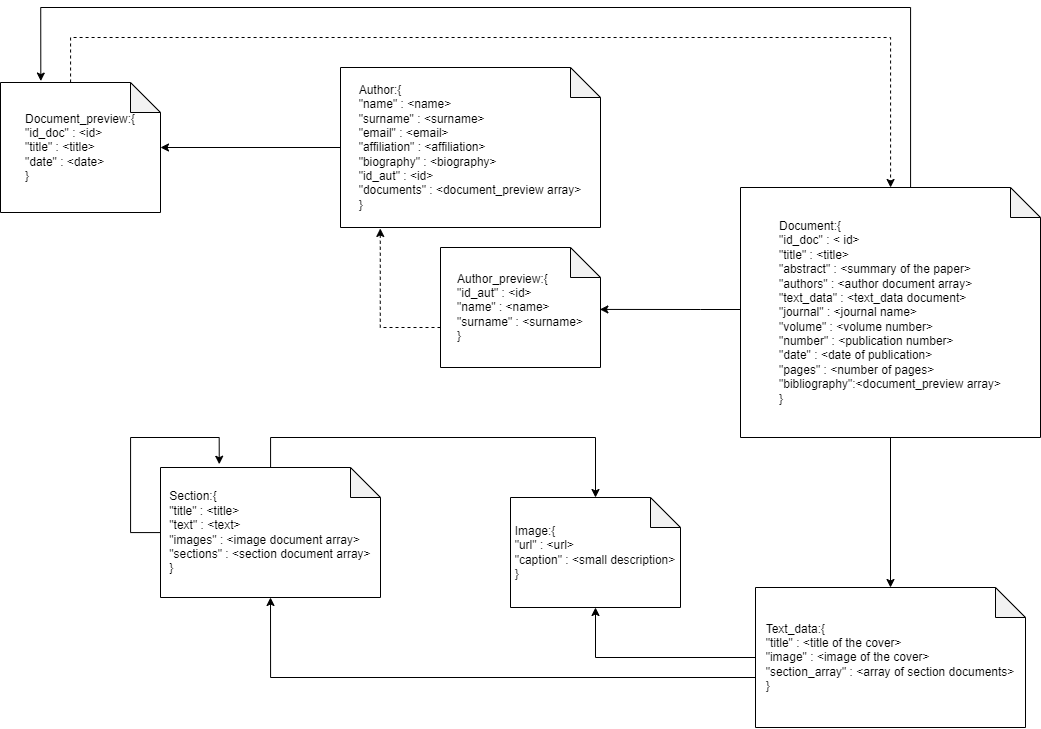

The diagram above was exported from draw.io. Its source (the exported page's mxGraphModel, read from the mxfile embedded in the PNG):
<mxGraphModel dx="1535" dy="906" grid="1" gridSize="10" guides="1" tooltips="1" connect="1" arrows="1" fold="1" page="1" pageScale="1" pageWidth="827" pageHeight="1169" math="0" shadow="0">
  <root>
    <mxCell id="0" />
    <mxCell id="1" parent="0" />
    <mxCell id="tRX-7IcpCwcu2b13mY7H-9" style="edgeStyle=orthogonalEdgeStyle;rounded=0;orthogonalLoop=1;jettySize=auto;html=1;entryX=0.5;entryY=0;entryDx=0;entryDy=0;entryPerimeter=0;" edge="1" parent="1" source="tRX-7IcpCwcu2b13mY7H-1" target="tRX-7IcpCwcu2b13mY7H-5">
      <mxGeometry relative="1" as="geometry" />
    </mxCell>
    <mxCell id="tRX-7IcpCwcu2b13mY7H-16" style="edgeStyle=orthogonalEdgeStyle;rounded=0;orthogonalLoop=1;jettySize=auto;html=1;entryX=0.996;entryY=0.516;entryDx=0;entryDy=0;entryPerimeter=0;" edge="1" parent="1" source="tRX-7IcpCwcu2b13mY7H-1" target="tRX-7IcpCwcu2b13mY7H-8">
      <mxGeometry relative="1" as="geometry">
        <Array as="points">
          <mxPoint x="940" y="452" />
          <mxPoint x="940" y="452" />
        </Array>
      </mxGeometry>
    </mxCell>
    <mxCell id="tRX-7IcpCwcu2b13mY7H-23" style="edgeStyle=orthogonalEdgeStyle;rounded=0;orthogonalLoop=1;jettySize=auto;html=1;entryX=0.252;entryY=-0.011;entryDx=0;entryDy=0;entryPerimeter=0;shadow=0;" edge="1" parent="1" source="tRX-7IcpCwcu2b13mY7H-1" target="tRX-7IcpCwcu2b13mY7H-4">
      <mxGeometry relative="1" as="geometry">
        <Array as="points">
          <mxPoint x="1150" y="150" />
          <mxPoint x="280" y="150" />
        </Array>
      </mxGeometry>
    </mxCell>
    <mxCell id="tRX-7IcpCwcu2b13mY7H-1" value="&lt;div style=&quot;text-align: left;&quot;&gt;&lt;span style=&quot;background-color: initial;&quot;&gt;Document:{&lt;/span&gt;&lt;/div&gt;&lt;div style=&quot;text-align: left;&quot;&gt;&quot;id_doc&quot; : &amp;lt; id&amp;gt;&lt;/div&gt;&lt;div style=&quot;text-align: left;&quot;&gt;&quot;title&quot; : &amp;lt;title&amp;gt;&lt;/div&gt;&lt;div style=&quot;text-align: left;&quot;&gt;&quot;abstract&quot; : &amp;lt;summary of the paper&amp;gt;&lt;/div&gt;&lt;div style=&quot;text-align: left;&quot;&gt;&quot;authors&quot; : &amp;lt;author document array&amp;gt;&lt;/div&gt;&lt;div style=&quot;text-align: left;&quot;&gt;&quot;text_data&quot; : &amp;lt;text_data document&amp;gt;&lt;/div&gt;&lt;div style=&quot;text-align: left;&quot;&gt;&quot;journal&quot; : &amp;lt;journal name&amp;gt;&lt;/div&gt;&lt;div style=&quot;text-align: left;&quot;&gt;&quot;volume&quot; : &amp;lt;volume number&amp;gt;&lt;/div&gt;&lt;div style=&quot;text-align: left;&quot;&gt;&quot;number&quot; : &amp;lt;publication number&amp;gt;&lt;/div&gt;&lt;div style=&quot;text-align: left;&quot;&gt;&quot;date&quot; : &amp;lt;date of publication&amp;gt;&lt;/div&gt;&lt;div style=&quot;text-align: left;&quot;&gt;&quot;pages&quot; : &amp;lt;number of pages&amp;gt;&lt;/div&gt;&lt;div style=&quot;text-align: left;&quot;&gt;&quot;bibliography&quot;:&amp;lt;document_preview array&amp;gt;&lt;/div&gt;&lt;div style=&quot;text-align: left;&quot;&gt;&lt;span style=&quot;background-color: initial;&quot;&gt;}&lt;/span&gt;&lt;/div&gt;" style="shape=note;whiteSpace=wrap;html=1;backgroundOutline=1;darkOpacity=0.05;" vertex="1" parent="1">
      <mxGeometry x="980" y="330" width="300" height="250" as="geometry" />
    </mxCell>
    <mxCell id="tRX-7IcpCwcu2b13mY7H-2" value="&lt;div style=&quot;text-align: left;&quot;&gt;&lt;span style=&quot;background-color: initial;&quot;&gt;Image:{&lt;/span&gt;&lt;/div&gt;&lt;div style=&quot;text-align: left;&quot;&gt;&quot;url&quot; : &amp;lt;url&amp;gt;&lt;/div&gt;&lt;div style=&quot;text-align: left;&quot;&gt;&quot;caption&quot; : &amp;lt;small description&amp;gt;&lt;/div&gt;&lt;div style=&quot;text-align: left;&quot;&gt;&lt;span style=&quot;background-color: initial;&quot;&gt;}&lt;/span&gt;&lt;/div&gt;" style="shape=note;whiteSpace=wrap;html=1;backgroundOutline=1;darkOpacity=0.05;" vertex="1" parent="1">
      <mxGeometry x="750" y="640" width="170" height="110" as="geometry" />
    </mxCell>
    <mxCell id="tRX-7IcpCwcu2b13mY7H-14" style="edgeStyle=orthogonalEdgeStyle;rounded=0;orthogonalLoop=1;jettySize=auto;html=1;dashed=1;" edge="1" parent="1" source="tRX-7IcpCwcu2b13mY7H-4" target="tRX-7IcpCwcu2b13mY7H-1">
      <mxGeometry relative="1" as="geometry">
        <Array as="points">
          <mxPoint x="310" y="180" />
          <mxPoint x="1130" y="180" />
        </Array>
      </mxGeometry>
    </mxCell>
    <mxCell id="tRX-7IcpCwcu2b13mY7H-4" value="&lt;div style=&quot;text-align: left;&quot;&gt;&lt;span style=&quot;background-color: initial;&quot;&gt;Document_preview:{&lt;/span&gt;&lt;/div&gt;&lt;div style=&quot;text-align: left;&quot;&gt;&lt;span style=&quot;background-color: initial;&quot;&gt;&quot;id_doc&quot; : &amp;lt;id&amp;gt;&lt;/span&gt;&lt;/div&gt;&lt;div style=&quot;text-align: left;&quot;&gt;&lt;span style=&quot;background-color: initial;&quot;&gt;&quot;title&quot; : &amp;lt;title&amp;gt;&lt;/span&gt;&lt;/div&gt;&lt;div style=&quot;text-align: left;&quot;&gt;&lt;span style=&quot;background-color: initial;&quot;&gt;&quot;date&quot; : &amp;lt;date&amp;gt;&lt;/span&gt;&lt;/div&gt;&lt;div style=&quot;text-align: left;&quot;&gt;&lt;span style=&quot;background-color: initial;&quot;&gt;}&lt;/span&gt;&lt;/div&gt;" style="shape=note;whiteSpace=wrap;html=1;backgroundOutline=1;darkOpacity=0.05;" vertex="1" parent="1">
      <mxGeometry x="240" y="225" width="160" height="130" as="geometry" />
    </mxCell>
    <mxCell id="tRX-7IcpCwcu2b13mY7H-10" style="edgeStyle=orthogonalEdgeStyle;rounded=0;orthogonalLoop=1;jettySize=auto;html=1;entryX=0.5;entryY=1;entryDx=0;entryDy=0;entryPerimeter=0;" edge="1" parent="1" source="tRX-7IcpCwcu2b13mY7H-5" target="tRX-7IcpCwcu2b13mY7H-2">
      <mxGeometry relative="1" as="geometry">
        <mxPoint x="750" y="760" as="targetPoint" />
      </mxGeometry>
    </mxCell>
    <mxCell id="tRX-7IcpCwcu2b13mY7H-11" style="edgeStyle=orthogonalEdgeStyle;rounded=0;orthogonalLoop=1;jettySize=auto;html=1;entryX=0.5;entryY=1;entryDx=0;entryDy=0;entryPerimeter=0;" edge="1" parent="1" source="tRX-7IcpCwcu2b13mY7H-5" target="tRX-7IcpCwcu2b13mY7H-6">
      <mxGeometry relative="1" as="geometry">
        <Array as="points">
          <mxPoint x="510" y="820" />
        </Array>
      </mxGeometry>
    </mxCell>
    <mxCell id="tRX-7IcpCwcu2b13mY7H-5" value="&lt;div style=&quot;text-align: left;&quot;&gt;&lt;span style=&quot;background-color: initial;&quot;&gt;Text_data:{&lt;/span&gt;&lt;/div&gt;&lt;div style=&quot;text-align: left;&quot;&gt;&lt;span style=&quot;background-color: initial;&quot;&gt;&quot;title&quot; : &amp;lt;title of the cover&amp;gt;&lt;/span&gt;&lt;/div&gt;&lt;div style=&quot;text-align: left;&quot;&gt;&lt;span style=&quot;background-color: initial;&quot;&gt;&quot;image&quot; : &amp;lt;image of the cover&amp;gt;&lt;/span&gt;&lt;/div&gt;&lt;div style=&quot;text-align: left;&quot;&gt;&lt;span style=&quot;background-color: initial;&quot;&gt;&quot;section_array&quot; : &amp;lt;array of section documents&amp;gt;&lt;/span&gt;&lt;/div&gt;&lt;div style=&quot;text-align: left;&quot;&gt;&lt;span style=&quot;background-color: initial;&quot;&gt;}&lt;/span&gt;&lt;/div&gt;" style="shape=note;whiteSpace=wrap;html=1;backgroundOutline=1;darkOpacity=0.05;" vertex="1" parent="1">
      <mxGeometry x="995" y="730" width="270" height="140" as="geometry" />
    </mxCell>
    <mxCell id="tRX-7IcpCwcu2b13mY7H-12" style="edgeStyle=orthogonalEdgeStyle;rounded=0;orthogonalLoop=1;jettySize=auto;html=1;entryX=0.5;entryY=0;entryDx=0;entryDy=0;entryPerimeter=0;" edge="1" parent="1" source="tRX-7IcpCwcu2b13mY7H-6" target="tRX-7IcpCwcu2b13mY7H-2">
      <mxGeometry relative="1" as="geometry">
        <Array as="points">
          <mxPoint x="510" y="580" />
          <mxPoint x="835" y="580" />
        </Array>
      </mxGeometry>
    </mxCell>
    <mxCell id="tRX-7IcpCwcu2b13mY7H-6" value="&lt;div style=&quot;text-align: left;&quot;&gt;&lt;span style=&quot;background-color: initial;&quot;&gt;Section:{&lt;/span&gt;&lt;/div&gt;&lt;div style=&quot;text-align: left;&quot;&gt;&quot;title&quot; : &amp;lt;title&amp;gt;&lt;/div&gt;&lt;div style=&quot;text-align: left;&quot;&gt;&quot;text&quot; : &amp;lt;text&amp;gt;&lt;/div&gt;&lt;div style=&quot;text-align: left;&quot;&gt;&quot;images&quot; : &amp;lt;image document array&amp;gt;&lt;/div&gt;&lt;div style=&quot;text-align: left;&quot;&gt;&quot;sections&quot; : &amp;lt;section document array&amp;gt;&lt;/div&gt;&lt;div style=&quot;text-align: left;&quot;&gt;&lt;span style=&quot;background-color: initial;&quot;&gt;}&lt;/span&gt;&lt;/div&gt;" style="shape=note;whiteSpace=wrap;html=1;backgroundOutline=1;darkOpacity=0.05;" vertex="1" parent="1">
      <mxGeometry x="400" y="610" width="220" height="130" as="geometry" />
    </mxCell>
    <mxCell id="tRX-7IcpCwcu2b13mY7H-17" style="edgeStyle=orthogonalEdgeStyle;rounded=0;orthogonalLoop=1;jettySize=auto;html=1;" edge="1" parent="1" source="tRX-7IcpCwcu2b13mY7H-7" target="tRX-7IcpCwcu2b13mY7H-4">
      <mxGeometry relative="1" as="geometry" />
    </mxCell>
    <mxCell id="tRX-7IcpCwcu2b13mY7H-7" value="&lt;div style=&quot;text-align: left;&quot;&gt;&lt;span style=&quot;background-color: initial;&quot;&gt;Author:{&lt;/span&gt;&lt;/div&gt;&lt;div style=&quot;text-align: left;&quot;&gt;&quot;name&quot; : &amp;lt;name&amp;gt;&lt;/div&gt;&lt;div style=&quot;text-align: left;&quot;&gt;&quot;surname&quot; : &amp;lt;surname&amp;gt;&lt;/div&gt;&lt;div style=&quot;text-align: left;&quot;&gt;&quot;email&quot; : &amp;lt;email&amp;gt;&lt;/div&gt;&lt;div style=&quot;text-align: left;&quot;&gt;&quot;affiliation&quot; : &amp;lt;affiliation&amp;gt;&lt;/div&gt;&lt;div style=&quot;text-align: left;&quot;&gt;&quot;biography&quot; : &amp;lt;biography&amp;gt;&lt;/div&gt;&lt;div style=&quot;text-align: left;&quot;&gt;&quot;id_aut&quot; : &amp;lt;id&amp;gt;&lt;/div&gt;&lt;div style=&quot;text-align: left;&quot;&gt;&quot;documents&quot; : &amp;lt;document_preview array&amp;gt;&lt;/div&gt;&lt;div style=&quot;text-align: left;&quot;&gt;&lt;span style=&quot;background-color: initial;&quot;&gt;}&lt;/span&gt;&lt;/div&gt;" style="shape=note;whiteSpace=wrap;html=1;backgroundOutline=1;darkOpacity=0.05;" vertex="1" parent="1">
      <mxGeometry x="580" y="210" width="260" height="160" as="geometry" />
    </mxCell>
    <mxCell id="tRX-7IcpCwcu2b13mY7H-20" style="edgeStyle=orthogonalEdgeStyle;rounded=0;orthogonalLoop=1;jettySize=auto;html=1;entryX=0.153;entryY=1.006;entryDx=0;entryDy=0;entryPerimeter=0;shadow=0;dashed=1;" edge="1" parent="1" source="tRX-7IcpCwcu2b13mY7H-8" target="tRX-7IcpCwcu2b13mY7H-7">
      <mxGeometry relative="1" as="geometry">
        <Array as="points">
          <mxPoint x="620" y="470" />
        </Array>
      </mxGeometry>
    </mxCell>
    <mxCell id="tRX-7IcpCwcu2b13mY7H-8" value="&lt;div style=&quot;text-align: left;&quot;&gt;&lt;span style=&quot;background-color: initial;&quot;&gt;Author_preview:{&lt;/span&gt;&lt;/div&gt;&lt;div style=&quot;text-align: left;&quot;&gt;&lt;span style=&quot;background-color: initial;&quot;&gt;&quot;id_aut&quot; : &amp;lt;id&amp;gt;&lt;/span&gt;&lt;/div&gt;&lt;div style=&quot;text-align: left;&quot;&gt;&lt;span style=&quot;background-color: initial;&quot;&gt;&quot;name&quot; : &amp;lt;name&amp;gt;&lt;/span&gt;&lt;/div&gt;&lt;div style=&quot;text-align: left;&quot;&gt;&lt;span style=&quot;background-color: initial;&quot;&gt;&quot;surname&quot; : &amp;lt;surname&amp;gt;&lt;/span&gt;&lt;/div&gt;&lt;div style=&quot;text-align: left;&quot;&gt;&lt;span style=&quot;background-color: initial;&quot;&gt;}&lt;/span&gt;&lt;/div&gt;" style="shape=note;whiteSpace=wrap;html=1;backgroundOutline=1;darkOpacity=0.05;" vertex="1" parent="1">
      <mxGeometry x="680" y="390" width="160" height="120" as="geometry" />
    </mxCell>
    <mxCell id="tRX-7IcpCwcu2b13mY7H-18" style="edgeStyle=orthogonalEdgeStyle;rounded=0;orthogonalLoop=1;jettySize=auto;html=1;entryX=0.267;entryY=-0.025;entryDx=0;entryDy=0;entryPerimeter=0;" edge="1" parent="1" source="tRX-7IcpCwcu2b13mY7H-6" target="tRX-7IcpCwcu2b13mY7H-6">
      <mxGeometry relative="1" as="geometry">
        <mxPoint x="450" y="530" as="targetPoint" />
        <Array as="points">
          <mxPoint x="370" y="675" />
          <mxPoint x="370" y="580" />
          <mxPoint x="459" y="580" />
        </Array>
      </mxGeometry>
    </mxCell>
  </root>
</mxGraphModel>